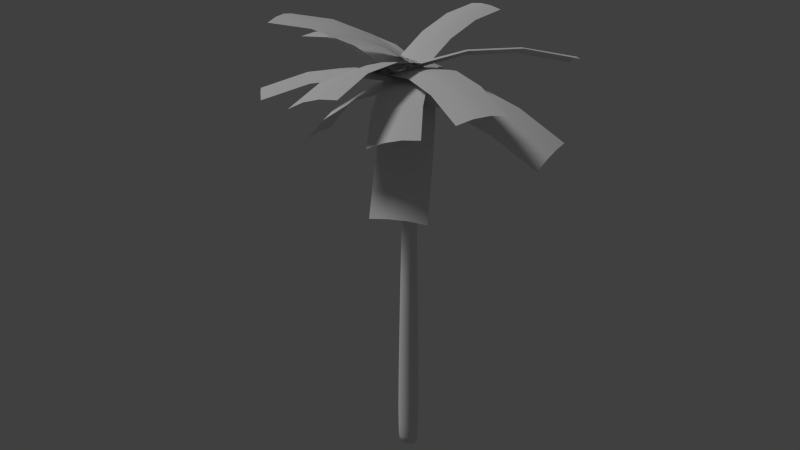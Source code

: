 # Source: banana_palm_tree.blend  (saved by Blender 2.72.0; exported with 4.5.12 LTS)
import bpy
from mathutils import Matrix  # noqa: F401  (used for matrix-valued properties, if any)

bpy.ops.wm.read_factory_settings(use_empty=True)
scene = bpy.context.scene
scene.name = 'Scene'

# ---- collections
col_collection_1 = bpy.data.collections.new('Collection 1'); scene.collection.children.link(col_collection_1)

# ---- materials (node trees are filled in below, after node groups)
mat_leaf = bpy.data.materials.new('Leaf')
mat_leaf.alpha_threshold = 0.0
mat_leaf.use_transparent_shadow = False
mat_leaf.roughness = 0.5
mat_material_palm_tree = bpy.data.materials.new('Material Palm Tree')
mat_material_palm_tree.alpha_threshold = 0.0
mat_material_palm_tree.use_transparent_shadow = False
mat_material_palm_tree.roughness = 0.5
mat_material_palm_tree.specular_intensity = 0.0

# ---- material node trees

# ---- world
world_world = bpy.data.worlds.new('World'); scene.world = world_world
world_world.color = (0.05088, 0.05088, 0.05088)
world_world.use_sun_shadow = False
world_world.sun_shadow_jitter_overblur = 0.0
world_world.cycles.sampling_method = 'MANUAL'
world_world.cycles.sample_map_resolution = 256
world_world.light_settings.ao_factor = 0.35

# ---- cameras
cam_camera = bpy.data.cameras.new('Camera')
cam_camera.clip_end = 100.0
cam_camera.lens = 35.0
cam_camera.sensor_width = 32.0
cam_camera.sensor_height = 18.0
cam_camera.ortho_scale = 7.314
cam_camera.dof.focus_distance = 0.0
cam_camera.dof.aperture_fstop = 128.0

# ---- lights
light_lamp = bpy.data.lights.new('Lamp', 'SUN')
light_lamp.transmission_factor = 0.0
light_lamp.cutoff_distance = 30.0
light_lamp.angle = 0.1993
light_lamp.energy = 1.0
light_lamp.shadow_buffer_clip_start = 1.001
light_lamp.shadow_soft_size = 0.1
light_lamp.shadow_cascade_max_distance = 1000.0
light_lamp.cycles.use_multiple_importance_sampling = False

# ---- meshes
me_plane_013 = bpy.data.meshes.new('Plane.013')
me_plane_013.from_pydata([(4.768e-07, -1.0, -0.06238), (2.0, -1.0, -0.06238), (4.768e-07, 1.0, -0.06238), (2.0, 1.0, -0.06238), (4.768e-07, 0.3333, 9.537e-07), (4.768e-07, -0.3333, 9.537e-07), (0.6667, -1.0, 0.1607), (1.333, -1.0, 0.1607), (2.0, -0.3333, 9.537e-07), (2.0, 0.3333, 9.537e-07), (1.333, 1.0, 0.1607), (0.6667, 1.0, 0.1607), (0.6667, -0.3333, 0.2109), (0.6667, 0.3333, 0.2109), (1.333, -0.3333, 0.2109), (1.333, 0.3333, 0.2109)], [], [(15, 9, 3, 10), (4, 13, 11, 2), (13, 15, 10, 11), (0, 6, 12, 5), (5, 12, 13, 4), (6, 7, 14, 12), (12, 14, 15, 13), (7, 1, 8, 14), (14, 8, 9, 15)])
me_plane_013.polygons.foreach_set('use_smooth', [True] * 9)
_uv = me_plane_013.uv_layers.new(name='UVMap')
_uv.uv.foreach_set('vector', [0.6585, 0.7552, 0.974, 0.6666, 0.974, 0.9999, 0.6585, 0.9999, 0.02732, 0.7552, 0.3429, 0.7552, 0.3429, 0.9999, 0.02732, 0.9999, 0.3429, 0.7552, 0.6585, 0.7552, 0.6585, 0.9999, 0.3429, 0.9999, 0.02732, 9.998e-05, 0.3429, 9.998e-05, 0.3429, 0.3334, 0.02732, 0.3334, 0.02732, 0.3334, 0.3429, 0.3334, 0.3429, 0.7552, 0.02732, 0.7552, 0.3429, 9.998e-05, 0.6585, 9.998e-05, 0.6585, 0.3334, 0.3429, 0.3334, 0.3429, 0.3334, 0.6585, 0.3334, 0.6585, 0.7552, 0.3429, 0.7552, 0.6585, 9.998e-05, 0.974, 9.998e-05, 0.974, 0.3334, 0.6585, 0.3334, 0.6585, 0.3334, 0.974, 0.3334, 0.974, 0.6666, 0.6585, 0.7552])
me_plane_013.materials.append(mat_leaf)
me_plane_013.use_remesh_preserve_volume = False
me_plane_013.use_remesh_preserve_attributes = False
me_plane_013.use_mirror_vertex_groups = False
me_plane_013.update()
me_plane_012 = bpy.data.meshes.new('Plane.012')
me_plane_012.from_pydata([(4.768e-07, -1.0, -0.06238), (2.0, -1.0, -0.06238), (4.768e-07, 1.0, -0.06238), (2.0, 1.0, -0.06238), (4.768e-07, 0.3333, 9.537e-07), (4.768e-07, -0.3333, 9.537e-07), (0.6667, -1.0, 0.1607), (1.333, -1.0, 0.1607), (2.0, -0.3333, 9.537e-07), (2.0, 0.3333, 9.537e-07), (1.333, 1.0, 0.1607), (0.6667, 1.0, 0.1607), (0.6667, -0.3333, 0.2109), (0.6667, 0.3333, 0.2109), (1.333, -0.3333, 0.2109), (1.333, 0.3333, 0.2109)], [], [(15, 9, 3, 10), (4, 13, 11, 2), (13, 15, 10, 11), (0, 6, 12, 5), (5, 12, 13, 4), (6, 7, 14, 12), (12, 14, 15, 13), (7, 1, 8, 14), (14, 8, 9, 15)])
me_plane_012.polygons.foreach_set('use_smooth', [True] * 9)
_uv = me_plane_012.uv_layers.new(name='UVMap')
_uv.uv.foreach_set('vector', [0.6585, 0.7552, 0.974, 0.6666, 0.974, 0.9999, 0.6585, 0.9999, 0.02732, 0.7552, 0.3429, 0.7552, 0.3429, 0.9999, 0.02732, 0.9999, 0.3429, 0.7552, 0.6585, 0.7552, 0.6585, 0.9999, 0.3429, 0.9999, 0.02732, 9.998e-05, 0.3429, 9.998e-05, 0.3429, 0.3334, 0.02732, 0.3334, 0.02732, 0.3334, 0.3429, 0.3334, 0.3429, 0.7552, 0.02732, 0.7552, 0.3429, 9.998e-05, 0.6585, 9.998e-05, 0.6585, 0.3334, 0.3429, 0.3334, 0.3429, 0.3334, 0.6585, 0.3334, 0.6585, 0.7552, 0.3429, 0.7552, 0.6585, 9.998e-05, 0.974, 9.998e-05, 0.974, 0.3334, 0.6585, 0.3334, 0.6585, 0.3334, 0.974, 0.3334, 0.974, 0.6666, 0.6585, 0.7552])
me_plane_012.materials.append(mat_leaf)
me_plane_012.use_remesh_preserve_volume = False
me_plane_012.use_remesh_preserve_attributes = False
me_plane_012.use_mirror_vertex_groups = False
me_plane_012.update()
me_plane_011 = bpy.data.meshes.new('Plane.011')
me_plane_011.from_pydata([(4.768e-07, -1.0, -0.06238), (2.0, -1.0, -0.06238), (4.768e-07, 1.0, -0.06238), (2.0, 1.0, -0.06238), (4.768e-07, 0.3333, 9.537e-07), (4.768e-07, -0.3333, 9.537e-07), (0.6667, -1.0, 0.1607), (1.333, -1.0, 0.1607), (2.0, -0.3333, 9.537e-07), (2.0, 0.3333, 9.537e-07), (1.333, 1.0, 0.1607), (0.6667, 1.0, 0.1607), (0.6667, -0.3333, 0.2109), (0.6667, 0.3333, 0.2109), (1.333, -0.3333, 0.2109), (1.333, 0.3333, 0.2109)], [], [(15, 9, 3, 10), (4, 13, 11, 2), (13, 15, 10, 11), (0, 6, 12, 5), (5, 12, 13, 4), (6, 7, 14, 12), (12, 14, 15, 13), (7, 1, 8, 14), (14, 8, 9, 15)])
me_plane_011.polygons.foreach_set('use_smooth', [True] * 9)
_uv = me_plane_011.uv_layers.new(name='UVMap')
_uv.uv.foreach_set('vector', [0.6585, 0.7552, 0.974, 0.6666, 0.974, 0.9999, 0.6585, 0.9999, 0.02732, 0.7552, 0.3429, 0.7552, 0.3429, 0.9999, 0.02732, 0.9999, 0.3429, 0.7552, 0.6585, 0.7552, 0.6585, 0.9999, 0.3429, 0.9999, 0.02732, 9.998e-05, 0.3429, 9.998e-05, 0.3429, 0.3334, 0.02732, 0.3334, 0.02732, 0.3334, 0.3429, 0.3334, 0.3429, 0.7552, 0.02732, 0.7552, 0.3429, 9.998e-05, 0.6585, 9.998e-05, 0.6585, 0.3334, 0.3429, 0.3334, 0.3429, 0.3334, 0.6585, 0.3334, 0.6585, 0.7552, 0.3429, 0.7552, 0.6585, 9.998e-05, 0.974, 9.998e-05, 0.974, 0.3334, 0.6585, 0.3334, 0.6585, 0.3334, 0.974, 0.3334, 0.974, 0.6666, 0.6585, 0.7552])
me_plane_011.materials.append(mat_leaf)
me_plane_011.use_remesh_preserve_volume = False
me_plane_011.use_remesh_preserve_attributes = False
me_plane_011.use_mirror_vertex_groups = False
me_plane_011.update()
me_plane_010 = bpy.data.meshes.new('Plane.010')
me_plane_010.from_pydata([(4.768e-07, -1.0, -0.06238), (2.0, -1.0, -0.06238), (4.768e-07, 1.0, -0.06238), (2.0, 1.0, -0.06238), (4.768e-07, 0.3333, 9.537e-07), (4.768e-07, -0.3333, 9.537e-07), (0.6667, -1.0, 0.1607), (1.333, -1.0, 0.1607), (2.0, -0.3333, 9.537e-07), (2.0, 0.3333, 9.537e-07), (1.333, 1.0, 0.1607), (0.6667, 1.0, 0.1607), (0.6667, -0.3333, 0.2109), (0.6667, 0.3333, 0.2109), (1.333, -0.3333, 0.2109), (1.333, 0.3333, 0.2109)], [], [(15, 9, 3, 10), (4, 13, 11, 2), (13, 15, 10, 11), (0, 6, 12, 5), (5, 12, 13, 4), (6, 7, 14, 12), (12, 14, 15, 13), (7, 1, 8, 14), (14, 8, 9, 15)])
me_plane_010.polygons.foreach_set('use_smooth', [True] * 9)
_uv = me_plane_010.uv_layers.new(name='UVMap')
_uv.uv.foreach_set('vector', [0.6585, 0.7552, 0.974, 0.6666, 0.974, 0.9999, 0.6585, 0.9999, 0.02732, 0.7552, 0.3429, 0.7552, 0.3429, 0.9999, 0.02732, 0.9999, 0.3429, 0.7552, 0.6585, 0.7552, 0.6585, 0.9999, 0.3429, 0.9999, 0.02732, 9.998e-05, 0.3429, 9.998e-05, 0.3429, 0.3334, 0.02732, 0.3334, 0.02732, 0.3334, 0.3429, 0.3334, 0.3429, 0.7552, 0.02732, 0.7552, 0.3429, 9.998e-05, 0.6585, 9.998e-05, 0.6585, 0.3334, 0.3429, 0.3334, 0.3429, 0.3334, 0.6585, 0.3334, 0.6585, 0.7552, 0.3429, 0.7552, 0.6585, 9.998e-05, 0.974, 9.998e-05, 0.974, 0.3334, 0.6585, 0.3334, 0.6585, 0.3334, 0.974, 0.3334, 0.974, 0.6666, 0.6585, 0.7552])
me_plane_010.materials.append(mat_leaf)
me_plane_010.use_remesh_preserve_volume = False
me_plane_010.use_remesh_preserve_attributes = False
me_plane_010.use_mirror_vertex_groups = False
me_plane_010.update()
me_plane_009 = bpy.data.meshes.new('Plane.009')
me_plane_009.from_pydata([(4.768e-07, -1.0, -0.06238), (2.0, -1.0, -0.06238), (4.768e-07, 1.0, -0.06238), (2.0, 1.0, -0.06238), (4.768e-07, 0.3333, 9.537e-07), (4.768e-07, -0.3333, 9.537e-07), (0.6667, -1.0, 0.1607), (1.333, -1.0, 0.1607), (2.0, -0.3333, 9.537e-07), (2.0, 0.3333, 9.537e-07), (1.333, 1.0, 0.1607), (0.6667, 1.0, 0.1607), (0.6667, -0.3333, 0.2109), (0.6667, 0.3333, 0.2109), (1.333, -0.3333, 0.2109), (1.333, 0.3333, 0.2109)], [], [(15, 9, 3, 10), (4, 13, 11, 2), (13, 15, 10, 11), (0, 6, 12, 5), (5, 12, 13, 4), (6, 7, 14, 12), (12, 14, 15, 13), (7, 1, 8, 14), (14, 8, 9, 15)])
me_plane_009.polygons.foreach_set('use_smooth', [True] * 9)
_uv = me_plane_009.uv_layers.new(name='UVMap')
_uv.uv.foreach_set('vector', [0.6585, 0.7552, 0.974, 0.6666, 0.974, 0.9999, 0.6585, 0.9999, 0.02732, 0.7552, 0.3429, 0.7552, 0.3429, 0.9999, 0.02732, 0.9999, 0.3429, 0.7552, 0.6585, 0.7552, 0.6585, 0.9999, 0.3429, 0.9999, 0.02732, 9.998e-05, 0.3429, 9.998e-05, 0.3429, 0.3334, 0.02732, 0.3334, 0.02732, 0.3334, 0.3429, 0.3334, 0.3429, 0.7552, 0.02732, 0.7552, 0.3429, 9.998e-05, 0.6585, 9.998e-05, 0.6585, 0.3334, 0.3429, 0.3334, 0.3429, 0.3334, 0.6585, 0.3334, 0.6585, 0.7552, 0.3429, 0.7552, 0.6585, 9.998e-05, 0.974, 9.998e-05, 0.974, 0.3334, 0.6585, 0.3334, 0.6585, 0.3334, 0.974, 0.3334, 0.974, 0.6666, 0.6585, 0.7552])
me_plane_009.materials.append(mat_leaf)
me_plane_009.use_remesh_preserve_volume = False
me_plane_009.use_remesh_preserve_attributes = False
me_plane_009.use_mirror_vertex_groups = False
me_plane_009.update()
me_plane_008 = bpy.data.meshes.new('Plane.008')
me_plane_008.from_pydata([(4.768e-07, -1.0, -0.06238), (2.0, -1.0, -0.06238), (4.768e-07, 1.0, -0.06238), (2.0, 1.0, -0.06238), (4.768e-07, 0.3333, 9.537e-07), (4.768e-07, -0.3333, 9.537e-07), (0.6667, -1.0, 0.1607), (1.333, -1.0, 0.1607), (2.0, -0.3333, 9.537e-07), (2.0, 0.3333, 9.537e-07), (1.333, 1.0, 0.1607), (0.6667, 1.0, 0.1607), (0.6667, -0.3333, 0.2109), (0.6667, 0.3333, 0.2109), (1.333, -0.3333, 0.2109), (1.333, 0.3333, 0.2109)], [], [(15, 9, 3, 10), (4, 13, 11, 2), (13, 15, 10, 11), (0, 6, 12, 5), (5, 12, 13, 4), (6, 7, 14, 12), (12, 14, 15, 13), (7, 1, 8, 14), (14, 8, 9, 15)])
me_plane_008.polygons.foreach_set('use_smooth', [True] * 9)
_uv = me_plane_008.uv_layers.new(name='UVMap')
_uv.uv.foreach_set('vector', [0.6585, 0.7552, 0.974, 0.6666, 0.974, 0.9999, 0.6585, 0.9999, 0.02732, 0.7552, 0.3429, 0.7552, 0.3429, 0.9999, 0.02732, 0.9999, 0.3429, 0.7552, 0.6585, 0.7552, 0.6585, 0.9999, 0.3429, 0.9999, 0.02732, 9.998e-05, 0.3429, 9.998e-05, 0.3429, 0.3334, 0.02732, 0.3334, 0.02732, 0.3334, 0.3429, 0.3334, 0.3429, 0.7552, 0.02732, 0.7552, 0.3429, 9.998e-05, 0.6585, 9.998e-05, 0.6585, 0.3334, 0.3429, 0.3334, 0.3429, 0.3334, 0.6585, 0.3334, 0.6585, 0.7552, 0.3429, 0.7552, 0.6585, 9.998e-05, 0.974, 9.998e-05, 0.974, 0.3334, 0.6585, 0.3334, 0.6585, 0.3334, 0.974, 0.3334, 0.974, 0.6666, 0.6585, 0.7552])
me_plane_008.materials.append(mat_leaf)
me_plane_008.use_remesh_preserve_volume = False
me_plane_008.use_remesh_preserve_attributes = False
me_plane_008.use_mirror_vertex_groups = False
me_plane_008.update()
me_plane_007 = bpy.data.meshes.new('Plane.007')
me_plane_007.from_pydata([(4.768e-07, -1.0, -0.06238), (2.0, -1.0, -0.06238), (4.768e-07, 1.0, -0.06238), (2.0, 1.0, -0.06238), (4.768e-07, 0.3333, 9.537e-07), (4.768e-07, -0.3333, 9.537e-07), (0.6667, -1.0, 0.1607), (1.333, -1.0, 0.1607), (2.0, -0.3333, 9.537e-07), (2.0, 0.3333, 9.537e-07), (1.333, 1.0, 0.1607), (0.6667, 1.0, 0.1607), (0.6667, -0.3333, 0.2109), (0.6667, 0.3333, 0.2109), (1.333, -0.3333, 0.2109), (1.333, 0.3333, 0.2109)], [], [(15, 9, 3, 10), (4, 13, 11, 2), (13, 15, 10, 11), (0, 6, 12, 5), (5, 12, 13, 4), (6, 7, 14, 12), (12, 14, 15, 13), (7, 1, 8, 14), (14, 8, 9, 15)])
me_plane_007.polygons.foreach_set('use_smooth', [True] * 9)
_uv = me_plane_007.uv_layers.new(name='UVMap')
_uv.uv.foreach_set('vector', [0.6585, 0.7552, 0.974, 0.6666, 0.974, 0.9999, 0.6585, 0.9999, 0.02732, 0.7552, 0.3429, 0.7552, 0.3429, 0.9999, 0.02732, 0.9999, 0.3429, 0.7552, 0.6585, 0.7552, 0.6585, 0.9999, 0.3429, 0.9999, 0.02732, 9.998e-05, 0.3429, 9.998e-05, 0.3429, 0.3334, 0.02732, 0.3334, 0.02732, 0.3334, 0.3429, 0.3334, 0.3429, 0.7552, 0.02732, 0.7552, 0.3429, 9.998e-05, 0.6585, 9.998e-05, 0.6585, 0.3334, 0.3429, 0.3334, 0.3429, 0.3334, 0.6585, 0.3334, 0.6585, 0.7552, 0.3429, 0.7552, 0.6585, 9.998e-05, 0.974, 9.998e-05, 0.974, 0.3334, 0.6585, 0.3334, 0.6585, 0.3334, 0.974, 0.3334, 0.974, 0.6666, 0.6585, 0.7552])
me_plane_007.materials.append(mat_leaf)
me_plane_007.use_remesh_preserve_volume = False
me_plane_007.use_remesh_preserve_attributes = False
me_plane_007.use_mirror_vertex_groups = False
me_plane_007.update()
me_plane_006 = bpy.data.meshes.new('Plane.006')
me_plane_006.from_pydata([(4.768e-07, -1.0, -0.06238), (2.0, -1.0, -0.06238), (4.768e-07, 1.0, -0.06238), (2.0, 1.0, -0.06238), (4.768e-07, 0.3333, 9.537e-07), (4.768e-07, -0.3333, 9.537e-07), (0.6667, -1.0, 0.1607), (1.333, -1.0, 0.1607), (2.0, -0.3333, 9.537e-07), (2.0, 0.3333, 9.537e-07), (1.333, 1.0, 0.1607), (0.6667, 1.0, 0.1607), (0.6667, -0.3333, 0.2109), (0.6667, 0.3333, 0.2109), (1.333, -0.3333, 0.2109), (1.333, 0.3333, 0.2109)], [], [(15, 9, 3, 10), (4, 13, 11, 2), (13, 15, 10, 11), (0, 6, 12, 5), (5, 12, 13, 4), (6, 7, 14, 12), (12, 14, 15, 13), (7, 1, 8, 14), (14, 8, 9, 15)])
me_plane_006.polygons.foreach_set('use_smooth', [True] * 9)
_uv = me_plane_006.uv_layers.new(name='UVMap')
_uv.uv.foreach_set('vector', [0.6585, 0.7552, 0.974, 0.6666, 0.974, 0.9999, 0.6585, 0.9999, 0.02732, 0.7552, 0.3429, 0.7552, 0.3429, 0.9999, 0.02732, 0.9999, 0.3429, 0.7552, 0.6585, 0.7552, 0.6585, 0.9999, 0.3429, 0.9999, 0.02732, 9.998e-05, 0.3429, 9.998e-05, 0.3429, 0.3334, 0.02732, 0.3334, 0.02732, 0.3334, 0.3429, 0.3334, 0.3429, 0.7552, 0.02732, 0.7552, 0.3429, 9.998e-05, 0.6585, 9.998e-05, 0.6585, 0.3334, 0.3429, 0.3334, 0.3429, 0.3334, 0.6585, 0.3334, 0.6585, 0.7552, 0.3429, 0.7552, 0.6585, 9.998e-05, 0.974, 9.998e-05, 0.974, 0.3334, 0.6585, 0.3334, 0.6585, 0.3334, 0.974, 0.3334, 0.974, 0.6666, 0.6585, 0.7552])
me_plane_006.materials.append(mat_leaf)
me_plane_006.use_remesh_preserve_volume = False
me_plane_006.use_remesh_preserve_attributes = False
me_plane_006.use_mirror_vertex_groups = False
me_plane_006.update()
me_plane_005 = bpy.data.meshes.new('Plane.005')
me_plane_005.from_pydata([(4.768e-07, -1.0, -0.06238), (2.0, -1.0, -0.06238), (4.768e-07, 1.0, -0.06238), (2.0, 1.0, -0.06238), (4.768e-07, 0.3333, 9.537e-07), (4.768e-07, -0.3333, 9.537e-07), (0.6667, -1.0, 0.1607), (1.333, -1.0, 0.1607), (2.0, -0.3333, 9.537e-07), (2.0, 0.3333, 9.537e-07), (1.333, 1.0, 0.1607), (0.6667, 1.0, 0.1607), (0.6667, -0.3333, 0.2109), (0.6667, 0.3333, 0.2109), (1.333, -0.3333, 0.2109), (1.333, 0.3333, 0.2109)], [], [(15, 9, 3, 10), (4, 13, 11, 2), (13, 15, 10, 11), (0, 6, 12, 5), (5, 12, 13, 4), (6, 7, 14, 12), (12, 14, 15, 13), (7, 1, 8, 14), (14, 8, 9, 15)])
me_plane_005.polygons.foreach_set('use_smooth', [True] * 9)
_uv = me_plane_005.uv_layers.new(name='UVMap')
_uv.uv.foreach_set('vector', [0.6585, 0.7552, 0.974, 0.6666, 0.974, 0.9999, 0.6585, 0.9999, 0.02732, 0.7552, 0.3429, 0.7552, 0.3429, 0.9999, 0.02732, 0.9999, 0.3429, 0.7552, 0.6585, 0.7552, 0.6585, 0.9999, 0.3429, 0.9999, 0.02732, 9.998e-05, 0.3429, 9.998e-05, 0.3429, 0.3334, 0.02732, 0.3334, 0.02732, 0.3334, 0.3429, 0.3334, 0.3429, 0.7552, 0.02732, 0.7552, 0.3429, 9.998e-05, 0.6585, 9.998e-05, 0.6585, 0.3334, 0.3429, 0.3334, 0.3429, 0.3334, 0.6585, 0.3334, 0.6585, 0.7552, 0.3429, 0.7552, 0.6585, 9.998e-05, 0.974, 9.998e-05, 0.974, 0.3334, 0.6585, 0.3334, 0.6585, 0.3334, 0.974, 0.3334, 0.974, 0.6666, 0.6585, 0.7552])
me_plane_005.materials.append(mat_leaf)
me_plane_005.use_remesh_preserve_volume = False
me_plane_005.use_remesh_preserve_attributes = False
me_plane_005.use_mirror_vertex_groups = False
me_plane_005.update()
me_plane_004 = bpy.data.meshes.new('Plane.004')
me_plane_004.from_pydata([(4.768e-07, -1.0, -0.06238), (2.0, -1.0, -0.06238), (4.768e-07, 1.0, -0.06238), (2.0, 1.0, -0.06238), (4.768e-07, 0.3333, 9.537e-07), (4.768e-07, -0.3333, 9.537e-07), (0.6667, -1.0, 0.1607), (1.333, -1.0, 0.1607), (2.0, -0.3333, 9.537e-07), (2.0, 0.3333, 9.537e-07), (1.333, 1.0, 0.1607), (0.6667, 1.0, 0.1607), (0.6667, -0.3333, 0.2109), (0.6667, 0.3333, 0.2109), (1.333, -0.3333, 0.2109), (1.333, 0.3333, 0.2109)], [], [(15, 9, 3, 10), (4, 13, 11, 2), (13, 15, 10, 11), (0, 6, 12, 5), (5, 12, 13, 4), (6, 7, 14, 12), (12, 14, 15, 13), (7, 1, 8, 14), (14, 8, 9, 15)])
me_plane_004.polygons.foreach_set('use_smooth', [True] * 9)
_uv = me_plane_004.uv_layers.new(name='UVMap')
_uv.uv.foreach_set('vector', [0.6585, 0.7552, 0.974, 0.6666, 0.974, 0.9999, 0.6585, 0.9999, 0.02732, 0.7552, 0.3429, 0.7552, 0.3429, 0.9999, 0.02732, 0.9999, 0.3429, 0.7552, 0.6585, 0.7552, 0.6585, 0.9999, 0.3429, 0.9999, 0.02732, 9.998e-05, 0.3429, 9.998e-05, 0.3429, 0.3334, 0.02732, 0.3334, 0.02732, 0.3334, 0.3429, 0.3334, 0.3429, 0.7552, 0.02732, 0.7552, 0.3429, 9.998e-05, 0.6585, 9.998e-05, 0.6585, 0.3334, 0.3429, 0.3334, 0.3429, 0.3334, 0.6585, 0.3334, 0.6585, 0.7552, 0.3429, 0.7552, 0.6585, 9.998e-05, 0.974, 9.998e-05, 0.974, 0.3334, 0.6585, 0.3334, 0.6585, 0.3334, 0.974, 0.3334, 0.974, 0.6666, 0.6585, 0.7552])
me_plane_004.materials.append(mat_leaf)
me_plane_004.use_remesh_preserve_volume = False
me_plane_004.use_remesh_preserve_attributes = False
me_plane_004.use_mirror_vertex_groups = False
me_plane_004.update()
me_plane_003 = bpy.data.meshes.new('Plane.003')
me_plane_003.from_pydata([(4.768e-07, -1.0, -0.06238), (2.0, -1.0, -0.06238), (4.768e-07, 1.0, -0.06238), (2.0, 1.0, -0.06238), (4.768e-07, 0.3333, 9.537e-07), (4.768e-07, -0.3333, 9.537e-07), (0.6667, -1.0, 0.1607), (1.333, -1.0, 0.1607), (2.0, -0.3333, 9.537e-07), (2.0, 0.3333, 9.537e-07), (1.333, 1.0, 0.1607), (0.6667, 1.0, 0.1607), (0.6667, -0.3333, 0.2109), (0.6667, 0.3333, 0.2109), (1.333, -0.3333, 0.2109), (1.333, 0.3333, 0.2109)], [], [(15, 9, 3, 10), (4, 13, 11, 2), (13, 15, 10, 11), (0, 6, 12, 5), (5, 12, 13, 4), (6, 7, 14, 12), (12, 14, 15, 13), (7, 1, 8, 14), (14, 8, 9, 15)])
me_plane_003.polygons.foreach_set('use_smooth', [True] * 9)
_uv = me_plane_003.uv_layers.new(name='UVMap')
_uv.uv.foreach_set('vector', [0.6585, 0.7552, 0.974, 0.6666, 0.974, 0.9999, 0.6585, 0.9999, 0.02732, 0.7552, 0.3429, 0.7552, 0.3429, 0.9999, 0.02732, 0.9999, 0.3429, 0.7552, 0.6585, 0.7552, 0.6585, 0.9999, 0.3429, 0.9999, 0.02732, 9.998e-05, 0.3429, 9.998e-05, 0.3429, 0.3334, 0.02732, 0.3334, 0.02732, 0.3334, 0.3429, 0.3334, 0.3429, 0.7552, 0.02732, 0.7552, 0.3429, 9.998e-05, 0.6585, 9.998e-05, 0.6585, 0.3334, 0.3429, 0.3334, 0.3429, 0.3334, 0.6585, 0.3334, 0.6585, 0.7552, 0.3429, 0.7552, 0.6585, 9.998e-05, 0.974, 9.998e-05, 0.974, 0.3334, 0.6585, 0.3334, 0.6585, 0.3334, 0.974, 0.3334, 0.974, 0.6666, 0.6585, 0.7552])
me_plane_003.materials.append(mat_leaf)
me_plane_003.use_remesh_preserve_volume = False
me_plane_003.use_remesh_preserve_attributes = False
me_plane_003.use_mirror_vertex_groups = False
me_plane_003.update()
me_plane_002 = bpy.data.meshes.new('Plane.002')
me_plane_002.from_pydata([(4.768e-07, -1.0, -0.06238), (2.0, -1.0, -0.06238), (4.768e-07, 1.0, -0.06238), (2.0, 1.0, -0.06238), (4.768e-07, 0.3333, 9.537e-07), (4.768e-07, -0.3333, 9.537e-07), (0.6667, -1.0, 0.1607), (1.333, -1.0, 0.1607), (2.0, -0.3333, 9.537e-07), (2.0, 0.3333, 9.537e-07), (1.333, 1.0, 0.1607), (0.6667, 1.0, 0.1607), (0.6667, -0.3333, 0.2109), (0.6667, 0.3333, 0.2109), (1.333, -0.3333, 0.2109), (1.333, 0.3333, 0.2109)], [], [(15, 9, 3, 10), (4, 13, 11, 2), (13, 15, 10, 11), (0, 6, 12, 5), (5, 12, 13, 4), (6, 7, 14, 12), (12, 14, 15, 13), (7, 1, 8, 14), (14, 8, 9, 15)])
me_plane_002.polygons.foreach_set('use_smooth', [True] * 9)
_uv = me_plane_002.uv_layers.new(name='UVMap')
_uv.uv.foreach_set('vector', [0.6585, 0.7552, 0.974, 0.6666, 0.974, 0.9999, 0.6585, 0.9999, 0.02732, 0.7552, 0.3429, 0.7552, 0.3429, 0.9999, 0.02732, 0.9999, 0.3429, 0.7552, 0.6585, 0.7552, 0.6585, 0.9999, 0.3429, 0.9999, 0.02732, 9.998e-05, 0.3429, 9.998e-05, 0.3429, 0.3334, 0.02732, 0.3334, 0.02732, 0.3334, 0.3429, 0.3334, 0.3429, 0.7552, 0.02732, 0.7552, 0.3429, 9.998e-05, 0.6585, 9.998e-05, 0.6585, 0.3334, 0.3429, 0.3334, 0.3429, 0.3334, 0.6585, 0.3334, 0.6585, 0.7552, 0.3429, 0.7552, 0.6585, 9.998e-05, 0.974, 9.998e-05, 0.974, 0.3334, 0.6585, 0.3334, 0.6585, 0.3334, 0.974, 0.3334, 0.974, 0.6666, 0.6585, 0.7552])
me_plane_002.materials.append(mat_leaf)
me_plane_002.use_remesh_preserve_volume = False
me_plane_002.use_remesh_preserve_attributes = False
me_plane_002.use_mirror_vertex_groups = False
me_plane_002.update()
me_plane_000 = bpy.data.meshes.new('Plane.000')
me_plane_000.from_pydata([(4.768e-07, -1.0, -0.06238), (2.0, -1.0, -0.06238), (4.768e-07, 1.0, -0.06238), (2.0, 1.0, -0.06238), (4.768e-07, 0.3333, 9.537e-07), (4.768e-07, -0.3333, 9.537e-07), (0.6667, -1.0, 0.1607), (1.333, -1.0, 0.1607), (2.0, -0.3333, 9.537e-07), (2.0, 0.3333, 9.537e-07), (1.333, 1.0, 0.1607), (0.6667, 1.0, 0.1607), (0.6667, -0.3333, 0.2109), (0.6667, 0.3333, 0.2109), (1.333, -0.3333, 0.2109), (1.333, 0.3333, 0.2109)], [], [(15, 9, 3, 10), (4, 13, 11, 2), (13, 15, 10, 11), (0, 6, 12, 5), (5, 12, 13, 4), (6, 7, 14, 12), (12, 14, 15, 13), (7, 1, 8, 14), (14, 8, 9, 15)])
me_plane_000.polygons.foreach_set('use_smooth', [True] * 9)
_uv = me_plane_000.uv_layers.new(name='UVMap')
_uv.uv.foreach_set('vector', [0.6585, 0.7552, 0.974, 0.6666, 0.974, 0.9999, 0.6585, 0.9999, 0.02732, 0.7552, 0.3429, 0.7552, 0.3429, 0.9999, 0.02732, 0.9999, 0.3429, 0.7552, 0.6585, 0.7552, 0.6585, 0.9999, 0.3429, 0.9999, 0.02732, 9.998e-05, 0.3429, 9.998e-05, 0.3429, 0.3334, 0.02732, 0.3334, 0.02732, 0.3334, 0.3429, 0.3334, 0.3429, 0.7552, 0.02732, 0.7552, 0.3429, 9.998e-05, 0.6585, 9.998e-05, 0.6585, 0.3334, 0.3429, 0.3334, 0.3429, 0.3334, 0.6585, 0.3334, 0.6585, 0.7552, 0.3429, 0.7552, 0.6585, 9.998e-05, 0.974, 9.998e-05, 0.974, 0.3334, 0.6585, 0.3334, 0.6585, 0.3334, 0.974, 0.3334, 0.974, 0.6666, 0.6585, 0.7552])
me_plane_000.materials.append(mat_leaf)
me_plane_000.use_remesh_preserve_volume = False
me_plane_000.use_remesh_preserve_attributes = False
me_plane_000.use_mirror_vertex_groups = False
me_plane_000.update()
me_mesh = bpy.data.meshes.new('Mesh')
me_mesh.from_pydata([(10.0, 0.1, 0.0), (10.0, 0.0707, 0.0707), (10.0, 5.96e-09, 0.1), (10.0, -0.0707, 0.0707), (10.0, -0.1, 1.49e-08), (10.0, -0.0707, -0.0707), (10.0, -5.96e-09, -0.1), (10.0, 0.0707, -0.0707), (2.98e-08, 0.25, 7.451e-09), (2.98e-08, 0.1768, 0.1768), (0.0, 0.0, 0.25), (0.0, -0.1768, 0.1768), (-2.98e-08, -0.25, 7.451e-09), (-2.98e-08, -0.1768, -0.1768), (0.0, 0.0, -0.25), (0.0, 0.1768, -0.1768), (0.5917, 0.2802, -7.451e-09), (0.5917, 0.1981, 0.1981), (0.5917, -4.09e-10, 0.2802), (0.5917, -0.1981, 0.1981), (0.5917, -0.2802, 2.235e-08), (0.5917, -0.1981, -0.1981), (0.5917, -3.382e-08, -0.2802), (0.5917, 0.1981, -0.1981), (1.72, 0.2762, -7.451e-09), (1.72, 0.1953, 0.1953), (1.72, -8.682e-09, 0.2762), (1.72, -0.1953, 0.1953), (1.72, -0.2762, 2.235e-08), (1.72, -0.1953, -0.1953), (1.72, -4.161e-08, -0.2762), (1.72, 0.1953, -0.1953), (3.211, 0.2537, -7.451e-09), (3.211, 0.1794, 0.1794), (3.211, -1.107e-08, 0.2537), (3.211, -0.1794, 0.1794), (3.211, -0.2537, 2.235e-08), (3.211, -0.1794, -0.1794), (3.211, -4.131e-08, -0.2537), (3.211, 0.1794, -0.1794), (4.89, 0.2215, -7.451e-09), (4.89, 0.1566, 0.1566), (4.89, -9.149e-09, 0.2215), (4.89, -0.1566, 0.1566), (4.89, -0.2215, 2.235e-08), (4.89, -0.1566, -0.1566), (4.89, -3.555e-08, -0.2215), (4.89, 0.1566, -0.1566), (6.583, 0.1842, 0.0), (6.583, 0.1303, 0.1303), (6.583, -4.735e-09, 0.1842), (6.583, -0.1303, 0.1303), (6.583, -0.1842, 1.49e-08), (6.583, -0.1303, -0.1303), (6.583, -2.67e-08, -0.1842), (6.583, 0.1303, -0.1303), (8.115, 0.1472, 0.0), (8.115, 0.1041, 0.1041), (8.115, 3.907e-10, 0.1472), (8.115, -0.1041, 0.1041), (8.115, -0.1472, 1.49e-08), (8.115, -0.1041, -0.1041), (8.115, -1.715e-08, -0.1472), (8.115, 0.1041, -0.1041), (9.312, 0.1162, 0.0), (9.312, 0.08217, 0.08217), (9.312, 4.483e-09, 0.1162), (9.312, -0.08217, 0.08217), (9.312, -0.1162, 1.49e-08), (9.312, -0.08217, -0.08217), (9.312, -9.372e-09, -0.1162), (9.312, 0.08217, -0.08217)], [], [(7, 5, 6), (0, 5, 7), (0, 4, 5), (1, 4, 0), (1, 3, 4), (2, 3, 1), (13, 15, 14), (12, 15, 13), (12, 8, 15), (11, 8, 12), (11, 9, 8), (10, 9, 11), (16, 24, 31, 23), (17, 25, 24, 16), (18, 26, 25, 17), (19, 27, 26, 18), (20, 28, 27, 19), (21, 29, 28, 20), (22, 30, 29, 21), (23, 31, 30, 22), (24, 32, 39, 31), (25, 33, 32, 24), (26, 34, 33, 25), (27, 35, 34, 26), (28, 36, 35, 27), (29, 37, 36, 28), (30, 38, 37, 29), (31, 39, 38, 30), (32, 40, 47, 39), (33, 41, 40, 32), (34, 42, 41, 33), (35, 43, 42, 34), (36, 44, 43, 35), (37, 45, 44, 36), (38, 46, 45, 37), (39, 47, 46, 38), (40, 48, 55, 47), (41, 49, 48, 40), (42, 50, 49, 41), (43, 51, 50, 42), (44, 52, 51, 43), (45, 53, 52, 44), (46, 54, 53, 45), (47, 55, 54, 46), (48, 56, 63, 55), (49, 57, 56, 48), (50, 58, 57, 49), (51, 59, 58, 50), (52, 60, 59, 51), (53, 61, 60, 52), (54, 62, 61, 53), (55, 63, 62, 54), (56, 64, 71, 63), (57, 65, 64, 56), (58, 66, 65, 57), (59, 67, 66, 58), (60, 68, 67, 59), (61, 69, 68, 60), (62, 70, 69, 61), (63, 71, 70, 62), (8, 16, 23, 15), (9, 17, 16, 8), (10, 18, 17, 9), (11, 19, 18, 10), (12, 20, 19, 11), (13, 21, 20, 12), (14, 22, 21, 13), (15, 23, 22, 14), (64, 0, 7, 71), (65, 1, 0, 64), (66, 2, 1, 65), (67, 3, 2, 66), (68, 4, 3, 67), (69, 5, 4, 68), (70, 6, 5, 69), (71, 7, 6, 70)])
me_mesh.polygons.foreach_set('use_smooth', [0, 0, 0, 0, 0, 0, 0, 0, 0, 0, 0, 0, 1, 1, 1, 1, 1, 1, 1, 1, 1, 1, 1, 1, 1, 1, 1, 1, 1, 1, 1, 1, 1, 1, 1, 1, 1, 1, 1, 1, 1, 1, 1, 1, 1, 1, 1, 1, 1, 1, 1, 1, 1, 1, 1, 1, 1, 1, 1, 1, 1, 1, 1, 1, 1, 1, 1, 1, 1, 1, 1, 1, 1, 1, 1, 1])
me_mesh.materials.append(mat_material_palm_tree)
me_mesh.use_remesh_preserve_volume = False
me_mesh.use_remesh_preserve_attributes = False
me_mesh.use_mirror_vertex_groups = False
me_mesh.update()
me_plane_001 = bpy.data.meshes.new('Plane.001')
me_plane_001.from_pydata([(4.768e-07, -1.0, -0.06238), (2.0, -1.0, -0.06238), (4.768e-07, 1.0, -0.06238), (2.0, 1.0, -0.06238), (4.768e-07, 0.3333, 9.537e-07), (4.768e-07, -0.3333, 9.537e-07), (0.6667, -1.0, 0.1607), (1.333, -1.0, 0.1607), (2.0, -0.3333, 9.537e-07), (2.0, 0.3333, 9.537e-07), (1.333, 1.0, 0.1607), (0.6667, 1.0, 0.1607), (0.6667, -0.3333, 0.2109), (0.6667, 0.3333, 0.2109), (1.333, -0.3333, 0.2109), (1.333, 0.3333, 0.2109)], [], [(15, 9, 3, 10), (4, 13, 11, 2), (13, 15, 10, 11), (0, 6, 12, 5), (5, 12, 13, 4), (6, 7, 14, 12), (12, 14, 15, 13), (7, 1, 8, 14), (14, 8, 9, 15)])
me_plane_001.polygons.foreach_set('use_smooth', [True] * 9)
_uv = me_plane_001.uv_layers.new(name='UVMap')
_uv.uv.foreach_set('vector', [0.6585, 0.7552, 0.974, 0.6666, 0.974, 0.9999, 0.6585, 0.9999, 0.02732, 0.7552, 0.3429, 0.7552, 0.3429, 0.9999, 0.02732, 0.9999, 0.3429, 0.7552, 0.6585, 0.7552, 0.6585, 0.9999, 0.3429, 0.9999, 0.02732, 9.998e-05, 0.3429, 9.998e-05, 0.3429, 0.3334, 0.02732, 0.3334, 0.02732, 0.3334, 0.3429, 0.3334, 0.3429, 0.7552, 0.02732, 0.7552, 0.3429, 9.998e-05, 0.6585, 9.998e-05, 0.6585, 0.3334, 0.3429, 0.3334, 0.3429, 0.3334, 0.6585, 0.3334, 0.6585, 0.7552, 0.3429, 0.7552, 0.6585, 9.998e-05, 0.974, 9.998e-05, 0.974, 0.3334, 0.6585, 0.3334, 0.6585, 0.3334, 0.974, 0.3334, 0.974, 0.6666, 0.6585, 0.7552])
me_plane_001.materials.append(mat_leaf)
me_plane_001.use_remesh_preserve_volume = False
me_plane_001.use_remesh_preserve_attributes = False
me_plane_001.use_mirror_vertex_groups = False
me_plane_001.update()

# ---- curves / text
cu_beziercurve = bpy.data.curves.new('BezierCurve', 'CURVE')
cu_beziercurve.dimensions = '3D'
_sp = cu_beziercurve.splines.new('BEZIER'); _sp.bezier_points.add(1)
_sp.bezier_points.foreach_set('co', [-2.396, 1.0, 7.51e-08, -0.4208, 0.4, 3.2e-08])
_sp.bezier_points.foreach_set('handle_left', [-2.896, 0.5, 7.51e-08, -0.9454, 0.4108, 3.244e-08])
_sp.bezier_points.foreach_set('handle_right', [-1.896, 1.5, 7.51e-08, -0.05324, 0.3925, 3.168e-08])
for _p, _l, _r in zip(_sp.bezier_points, ['ALIGNED', 'ALIGNED'], ['ALIGNED', 'ALIGNED']): _p.handle_left_type = _l; _p.handle_right_type = _r
_sp.order_u = 0
_sp.order_v = 0
cu_beziercurve.use_path = True
cu_beziercurve.use_path_clamp = True
cu_beziercurve.bevel_resolution = 0
cu_beziercurve.fill_mode = 'HALF'
cu_beziercircle = bpy.data.curves.new('BezierCircle', 'CURVE')
cu_beziercircle.dimensions = '2D'
_sp = cu_beziercircle.splines.new('BEZIER'); _sp.bezier_points.add(3)
_sp.bezier_points.foreach_set('co', [-0.25, 0.0, 0.0, 0.0, 0.25, 0.0, 0.25, 0.0, 0.0, 0.0, -0.25, 0.0])
_sp.bezier_points.foreach_set('handle_left', [-0.25, -0.138, 0.0, -0.138, 0.25, 0.0, 0.25, 0.138, 0.0, 0.138, -0.25, 0.0])
_sp.bezier_points.foreach_set('handle_right', [-0.25, 0.138, 0.0, 0.138, 0.25, 0.0, 0.25, -0.138, 0.0, -0.138, -0.25, 0.0])
for _p, _l, _r in zip(_sp.bezier_points, ['AUTO', 'AUTO', 'AUTO', 'AUTO'], ['AUTO', 'AUTO', 'AUTO', 'AUTO']): _p.handle_left_type = _l; _p.handle_right_type = _r
_sp.bezier_points.foreach_set('radius', [0.25, 0.25, 0.25, 0.25])
_sp.order_u = 0
_sp.order_v = 0
_sp.resolution_u = 2
_sp.use_cyclic_u = True
cu_beziercircle.use_path = True
cu_beziercircle.use_path_clamp = True
cu_beziercircle.bevel_resolution = 0
cu_beziercircle.fill_mode = 'BOTH'

# ---- objects
ob_tropical_leaf_013 = bpy.data.objects.new('Tropical Leaf.013', me_plane_013)
ob_tropical_leaf_012 = bpy.data.objects.new('Tropical Leaf.012', me_plane_012)
ob_tropical_leaf_011 = bpy.data.objects.new('Tropical Leaf.011', me_plane_011)
ob_tropical_leaf_010 = bpy.data.objects.new('Tropical Leaf.010', me_plane_010)
ob_tropical_leaf_009 = bpy.data.objects.new('Tropical Leaf.009', me_plane_009)
ob_tropical_leaf_008 = bpy.data.objects.new('Tropical Leaf.008', me_plane_008)
ob_tropical_leaf_007 = bpy.data.objects.new('Tropical Leaf.007', me_plane_007)
ob_tropical_leaf_006 = bpy.data.objects.new('Tropical Leaf.006', me_plane_006)
ob_tropical_leaf_005 = bpy.data.objects.new('Tropical Leaf.005', me_plane_005)
ob_tropical_leaf_004 = bpy.data.objects.new('Tropical Leaf.004', me_plane_004)
ob_tropical_leaf_003 = bpy.data.objects.new('Tropical Leaf.003', me_plane_003)
ob_tropical_leaf_002 = bpy.data.objects.new('Tropical Leaf.002', me_plane_002)
ob_tropical_leaf_001 = bpy.data.objects.new('Tropical Leaf.001', me_plane_000)
ob_width = bpy.data.objects.new('Width', cu_beziercurve)
ob_profile = bpy.data.objects.new('Profile', cu_beziercircle)
ob_longitudinal = bpy.data.objects.new('Longitudinal', me_mesh)
ob_tropical_leaf = bpy.data.objects.new('Tropical Leaf', me_plane_001)
ob_lamp = bpy.data.objects.new('Lamp', light_lamp)
ob_camera = bpy.data.objects.new('Camera', cam_camera)

# ---- transforms, parenting, visibility, modifiers, constraints
ob_tropical_leaf_013.location = (-0.03034, 0.08775, 10.59)
ob_tropical_leaf_013.rotation_euler = (-0.1561, 0.6085, 8.052)
ob_tropical_leaf_013.scale = (1.663, 0.5544, 1.109)
ob_tropical_leaf_013.lineart.crease_threshold = 0.0
ob_tropical_leaf_012.location = (0.09484, -0.02273, 10.59)
ob_tropical_leaf_012.rotation_euler = (-0.1561, 0.6085, 5.895)
ob_tropical_leaf_012.scale = (1.663, 0.5544, 1.109)
ob_tropical_leaf_012.lineart.crease_threshold = 0.0
ob_tropical_leaf_011.location = (-0.05738, -0.05193, 10.59)
ob_tropical_leaf_011.rotation_euler = (-0.1561, 0.6085, 3.973)
ob_tropical_leaf_011.scale = (1.663, 0.5544, 1.109)
ob_tropical_leaf_011.lineart.crease_threshold = 0.0
ob_tropical_leaf_010.location = (-0.001454, 0.08615, 10.62)
ob_tropical_leaf_010.rotation_euler = (0.2065, 0.08765, 1.751)
ob_tropical_leaf_010.scale = (1.5, 0.5, 1.0)
ob_tropical_leaf_010.lineart.crease_threshold = 0.0
ob_tropical_leaf_009.location = (-0.0849, 0.04171, 10.6)
ob_tropical_leaf_009.rotation_euler = (0.2434, 0.3079, 2.858)
ob_tropical_leaf_009.scale = (1.663, 0.5544, 1.109)
ob_tropical_leaf_009.lineart.crease_threshold = 0.0
ob_tropical_leaf_008.location = (0.08343, 0.00258, 10.66)
ob_tropical_leaf_008.rotation_euler = (0.05199, 0.07251, 0.4219)
ob_tropical_leaf_008.scale = (1.5, 0.5, 1.0)
ob_tropical_leaf_008.lineart.crease_threshold = 0.0
ob_tropical_leaf_007.location = (0.00895, 0.04082, 10.98)
ob_tropical_leaf_007.rotation_euler = (0.02892, -0.3986, 0.6648)
ob_tropical_leaf_007.scale = (0.9612, 0.3204, 0.6408)
ob_tropical_leaf_007.lineart.crease_threshold = 0.0
ob_tropical_leaf_006.location = (0.08694, -0.01786, 10.78)
ob_tropical_leaf_006.rotation_euler = (0.05673, -0.04069, -0.6438)
ob_tropical_leaf_006.scale = (1.63, 0.5433, 1.087)
ob_tropical_leaf_006.lineart.crease_threshold = 0.0
ob_tropical_leaf_005.location = (-0.06349, 0.04202, 10.9)
ob_tropical_leaf_005.rotation_euler = (-0.344, -0.04082, -2.849)
ob_tropical_leaf_005.scale = (1.663, 0.5544, 1.109)
ob_tropical_leaf_005.lineart.crease_threshold = 0.0
ob_tropical_leaf_004.location = (0.0844, 0.06602, 10.88)
ob_tropical_leaf_004.rotation_euler = (0.3066, -0.056, 1.331)
ob_tropical_leaf_004.scale = (1.663, 0.5544, 1.109)
ob_tropical_leaf_004.lineart.crease_threshold = 0.0
ob_tropical_leaf_003.location = (0.05003, -0.08644, 10.75)
ob_tropical_leaf_003.rotation_euler = (0.1713, 0.2789, -14.0)
ob_tropical_leaf_003.scale = (1.5, 0.5, 1.0)
ob_tropical_leaf_003.lineart.crease_threshold = 0.0
ob_tropical_leaf_002.location = (-0.03484, -0.02637, 10.98)
ob_tropical_leaf_002.rotation_euler = (0.02055, -0.3261, -2.076)
ob_tropical_leaf_002.scale = (1.209, 0.4031, 0.8063)
ob_tropical_leaf_002.lineart.crease_threshold = 0.0
ob_tropical_leaf_001.location = (-0.05761, 0.06256, 10.82)
ob_tropical_leaf_001.rotation_euler = (0.04057, 0.01763, 2.255)
ob_tropical_leaf_001.scale = (1.55, 0.5167, 1.033)
ob_tropical_leaf_001.lineart.crease_threshold = 0.0
ob_width.location = (0.0, 0.0, 0.0)
ob_width.rotation_euler = (1.571, -0.0, 0.0)
ob_width.hide_render = True
ob_width.lineart.crease_threshold = 0.0
ob_profile.location = (0.0, 0.0, 0.0)
ob_profile.hide_render = True
ob_profile.lineart.crease_threshold = 0.0
ob_longitudinal.location = (7.451e-09, 0.0, 1.0)
ob_longitudinal.rotation_euler = (-0.0, 4.712, 0.0)
ob_longitudinal.lineart.crease_threshold = 0.0
_vg = ob_longitudinal.vertex_groups.new(name='Group Leaves')
_m = ob_longitudinal.modifiers.new('Subsurf', 'SUBSURF')
_m.uv_smooth = 'PRESERVE_CORNERS'
_m.quality = 1
_m.render_levels = 1
_m.show_only_control_edges = False
ob_tropical_leaf.location = (0.08713, 0.002679, 10.88)
ob_tropical_leaf.rotation_euler = (0.01911, -0.2529, -0.1108)
ob_tropical_leaf.scale = (1.5, 0.5, 1.0)
ob_tropical_leaf.lineart.crease_threshold = 0.0
ob_lamp.location = (4.076, 1.005, 13.46)
ob_lamp.rotation_euler = (0.6503, 0.05522, 1.866)
ob_lamp.lock_rotations_4d = False
ob_lamp.empty_display_type = 'ARROWS'
ob_lamp.color = (0.0, 0.0, 0.0, 0.0)
ob_lamp.lineart.crease_threshold = 0.0
ob_camera.location = (-4.732, 16.93, 15.94)
ob_camera.rotation_euler = (1.109, 0.0006704, -46.84)
ob_camera.lock_rotations_4d = False
ob_camera.empty_display_type = 'ARROWS'
ob_camera.color = (0.0, 0.0, 0.0, 0.0)
ob_camera.display_type = 'WIRE'
ob_camera.lineart.crease_threshold = 0.0

# ---- collection membership
col_collection_1.objects.link(ob_tropical_leaf_013)
col_collection_1.objects.link(ob_tropical_leaf_012)
col_collection_1.objects.link(ob_tropical_leaf_011)
col_collection_1.objects.link(ob_tropical_leaf_010)
col_collection_1.objects.link(ob_tropical_leaf_009)
col_collection_1.objects.link(ob_tropical_leaf_008)
col_collection_1.objects.link(ob_tropical_leaf_007)
col_collection_1.objects.link(ob_tropical_leaf_006)
col_collection_1.objects.link(ob_tropical_leaf_005)
col_collection_1.objects.link(ob_tropical_leaf_004)
col_collection_1.objects.link(ob_tropical_leaf_003)
col_collection_1.objects.link(ob_tropical_leaf_002)
col_collection_1.objects.link(ob_tropical_leaf_001)
col_collection_1.objects.link(ob_width)
col_collection_1.objects.link(ob_profile)
col_collection_1.objects.link(ob_longitudinal)
col_collection_1.objects.link(ob_tropical_leaf)
col_collection_1.objects.link(ob_lamp)
col_collection_1.objects.link(ob_camera)

# ---- scene / render settings (as saved in the file)
scene.camera = ob_camera
scene.frame_start = 1; scene.frame_end = 250; scene.frame_set(1)
scene.render.engine = 'BLENDER_EEVEE_NEXT'
scene.render.resolution_percentage = 50
scene.render.dither_intensity = 0.0
scene.cycles.use_denoising = False
scene.cycles.samples = 10
scene.cycles.sampling_pattern = 'TABULATED_SOBOL'
scene.cycles.light_sampling_threshold = 0.0
scene.cycles.use_adaptive_sampling = False
scene.cycles.use_light_tree = False
scene.cycles.blur_glossy = 0.0
scene.cycles.pixel_filter_type = 'GAUSSIAN'
scene.cycles.sample_clamp_indirect = 0.0
scene.view_settings.view_transform = 'Standard'
bpy.context.view_layer.update()
